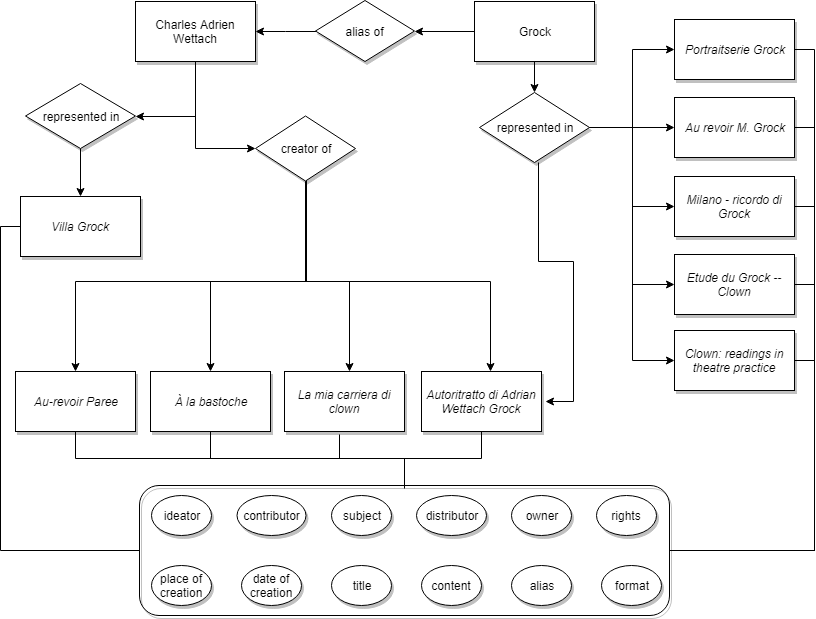

The diagram above was exported from draw.io. Its source (the exported page's mxGraphModel, read from the mxfile embedded in the PNG):
<mxGraphModel dx="820" dy="384" grid="1" gridSize="10" guides="1" tooltips="1" connect="1" arrows="1" fold="1" page="1" pageScale="1" pageWidth="827" pageHeight="1169" math="0" shadow="0">
  <root>
    <mxCell id="0" />
    <mxCell id="1" parent="0" />
    <mxCell id="dW90JNrAf8ySIvLsogs--17" style="edgeStyle=orthogonalEdgeStyle;rounded=0;orthogonalLoop=1;jettySize=auto;html=1;exitX=0.5;exitY=1;exitDx=0;exitDy=0;entryX=0;entryY=0.5;entryDx=0;entryDy=0;" parent="1" source="dW90JNrAf8ySIvLsogs--1" target="dW90JNrAf8ySIvLsogs--4" edge="1">
      <mxGeometry relative="1" as="geometry" />
    </mxCell>
    <mxCell id="dW90JNrAf8ySIvLsogs--39" style="edgeStyle=orthogonalEdgeStyle;rounded=0;orthogonalLoop=1;jettySize=auto;html=1;exitX=0.5;exitY=1;exitDx=0;exitDy=0;entryX=1;entryY=0.5;entryDx=0;entryDy=0;" parent="1" source="dW90JNrAf8ySIvLsogs--1" target="dW90JNrAf8ySIvLsogs--5" edge="1">
      <mxGeometry relative="1" as="geometry" />
    </mxCell>
    <mxCell id="dW90JNrAf8ySIvLsogs--1" value="Charles Adrien Wettach" style="rounded=0;whiteSpace=wrap;html=1;shadow=1;" parent="1" vertex="1">
      <mxGeometry x="141" y="36" width="120" height="60" as="geometry" />
    </mxCell>
    <mxCell id="dW90JNrAf8ySIvLsogs--23" style="edgeStyle=orthogonalEdgeStyle;rounded=0;orthogonalLoop=1;jettySize=auto;html=1;exitX=0.5;exitY=1;exitDx=0;exitDy=0;entryX=0.5;entryY=0;entryDx=0;entryDy=0;" parent="1" source="dW90JNrAf8ySIvLsogs--3" target="dW90JNrAf8ySIvLsogs--7" edge="1">
      <mxGeometry relative="1" as="geometry" />
    </mxCell>
    <mxCell id="X7qu85soDhBztNDcefVJ-3" style="edgeStyle=orthogonalEdgeStyle;rounded=0;orthogonalLoop=1;jettySize=auto;html=1;entryX=1;entryY=0.5;entryDx=0;entryDy=0;" edge="1" parent="1" source="dW90JNrAf8ySIvLsogs--3" target="X7qu85soDhBztNDcefVJ-2">
      <mxGeometry relative="1" as="geometry" />
    </mxCell>
    <mxCell id="dW90JNrAf8ySIvLsogs--3" value="Grock" style="rounded=0;whiteSpace=wrap;html=1;shadow=1;" parent="1" vertex="1">
      <mxGeometry x="480" y="36" width="120" height="60" as="geometry" />
    </mxCell>
    <mxCell id="dW90JNrAf8ySIvLsogs--13" style="edgeStyle=orthogonalEdgeStyle;rounded=0;orthogonalLoop=1;jettySize=auto;html=1;exitX=0.5;exitY=1;exitDx=0;exitDy=0;entryX=0.5;entryY=0;entryDx=0;entryDy=0;" parent="1" source="dW90JNrAf8ySIvLsogs--4" target="dW90JNrAf8ySIvLsogs--9" edge="1">
      <mxGeometry relative="1" as="geometry">
        <Array as="points">
          <mxPoint x="311" y="316" />
          <mxPoint x="81" y="316" />
        </Array>
      </mxGeometry>
    </mxCell>
    <mxCell id="dW90JNrAf8ySIvLsogs--14" style="edgeStyle=orthogonalEdgeStyle;rounded=0;orthogonalLoop=1;jettySize=auto;html=1;exitX=0.5;exitY=1;exitDx=0;exitDy=0;entryX=0.5;entryY=0;entryDx=0;entryDy=0;" parent="1" source="dW90JNrAf8ySIvLsogs--4" target="dW90JNrAf8ySIvLsogs--10" edge="1">
      <mxGeometry relative="1" as="geometry">
        <Array as="points">
          <mxPoint x="312" y="316" />
          <mxPoint x="216" y="316" />
        </Array>
      </mxGeometry>
    </mxCell>
    <mxCell id="dW90JNrAf8ySIvLsogs--15" style="edgeStyle=orthogonalEdgeStyle;rounded=0;orthogonalLoop=1;jettySize=auto;html=1;exitX=0.5;exitY=1;exitDx=0;exitDy=0;entryX=0.5;entryY=0;entryDx=0;entryDy=0;" parent="1" edge="1">
      <mxGeometry relative="1" as="geometry">
        <mxPoint x="310.52941176470586" y="183.2941176470589" as="sourcePoint" />
        <mxPoint x="355.2352941176471" y="405.6470588235294" as="targetPoint" />
        <Array as="points">
          <mxPoint x="312" y="183" />
          <mxPoint x="312" y="316" />
          <mxPoint x="355" y="316" />
        </Array>
      </mxGeometry>
    </mxCell>
    <mxCell id="dW90JNrAf8ySIvLsogs--16" style="edgeStyle=orthogonalEdgeStyle;rounded=0;orthogonalLoop=1;jettySize=auto;html=1;exitX=0.5;exitY=1;exitDx=0;exitDy=0;" parent="1" source="dW90JNrAf8ySIvLsogs--4" edge="1">
      <mxGeometry relative="1" as="geometry">
        <mxPoint x="496" y="406" as="targetPoint" />
        <Array as="points">
          <mxPoint x="312" y="316" />
          <mxPoint x="496" y="316" />
        </Array>
      </mxGeometry>
    </mxCell>
    <mxCell id="dW90JNrAf8ySIvLsogs--4" value="creator of" style="rhombus;whiteSpace=wrap;html=1;shadow=1;" parent="1" vertex="1">
      <mxGeometry x="261" y="150.5" width="100" height="65" as="geometry" />
    </mxCell>
    <mxCell id="dW90JNrAf8ySIvLsogs--20" style="edgeStyle=orthogonalEdgeStyle;rounded=0;orthogonalLoop=1;jettySize=auto;html=1;exitX=0.5;exitY=1;exitDx=0;exitDy=0;entryX=0.5;entryY=0;entryDx=0;entryDy=0;" parent="1" source="dW90JNrAf8ySIvLsogs--5" target="dW90JNrAf8ySIvLsogs--8" edge="1">
      <mxGeometry relative="1" as="geometry" />
    </mxCell>
    <mxCell id="dW90JNrAf8ySIvLsogs--5" value="represented in" style="rhombus;whiteSpace=wrap;html=1;shadow=1;" parent="1" vertex="1">
      <mxGeometry x="31" y="118" width="110" height="65" as="geometry" />
    </mxCell>
    <mxCell id="dW90JNrAf8ySIvLsogs--31" style="edgeStyle=orthogonalEdgeStyle;rounded=0;orthogonalLoop=1;jettySize=auto;html=1;exitX=1;exitY=0.5;exitDx=0;exitDy=0;entryX=0;entryY=0.5;entryDx=0;entryDy=0;" parent="1" source="dW90JNrAf8ySIvLsogs--7" target="dW90JNrAf8ySIvLsogs--25" edge="1">
      <mxGeometry relative="1" as="geometry" />
    </mxCell>
    <mxCell id="dW90JNrAf8ySIvLsogs--32" style="edgeStyle=orthogonalEdgeStyle;rounded=0;orthogonalLoop=1;jettySize=auto;html=1;exitX=1;exitY=0.5;exitDx=0;exitDy=0;entryX=0;entryY=0.5;entryDx=0;entryDy=0;" parent="1" source="dW90JNrAf8ySIvLsogs--7" target="dW90JNrAf8ySIvLsogs--26" edge="1">
      <mxGeometry relative="1" as="geometry" />
    </mxCell>
    <mxCell id="dW90JNrAf8ySIvLsogs--33" style="edgeStyle=orthogonalEdgeStyle;rounded=0;orthogonalLoop=1;jettySize=auto;html=1;exitX=1;exitY=0.5;exitDx=0;exitDy=0;entryX=0;entryY=0.5;entryDx=0;entryDy=0;" parent="1" source="dW90JNrAf8ySIvLsogs--7" target="dW90JNrAf8ySIvLsogs--28" edge="1">
      <mxGeometry relative="1" as="geometry" />
    </mxCell>
    <mxCell id="dW90JNrAf8ySIvLsogs--34" style="edgeStyle=orthogonalEdgeStyle;rounded=0;orthogonalLoop=1;jettySize=auto;html=1;exitX=1;exitY=0.5;exitDx=0;exitDy=0;entryX=0;entryY=0.5;entryDx=0;entryDy=0;" parent="1" source="dW90JNrAf8ySIvLsogs--7" target="dW90JNrAf8ySIvLsogs--29" edge="1">
      <mxGeometry relative="1" as="geometry" />
    </mxCell>
    <mxCell id="dW90JNrAf8ySIvLsogs--35" style="edgeStyle=orthogonalEdgeStyle;rounded=0;orthogonalLoop=1;jettySize=auto;html=1;exitX=0.5;exitY=1;exitDx=0;exitDy=0;entryX=1;entryY=0.5;entryDx=0;entryDy=0;shadow=0;" parent="1" edge="1">
      <mxGeometry relative="1" as="geometry">
        <mxPoint x="543.5294117647059" y="197.41176470588232" as="sourcePoint" />
        <mxPoint x="550.5882352941178" y="436.2352941176471" as="targetPoint" />
        <Array as="points">
          <mxPoint x="544" y="296" />
          <mxPoint x="579" y="296" />
          <mxPoint x="579" y="436" />
        </Array>
      </mxGeometry>
    </mxCell>
    <mxCell id="dW90JNrAf8ySIvLsogs--45" style="edgeStyle=orthogonalEdgeStyle;rounded=0;orthogonalLoop=1;jettySize=auto;html=1;exitX=1;exitY=0.5;exitDx=0;exitDy=0;entryX=0;entryY=0.5;entryDx=0;entryDy=0;" parent="1" source="dW90JNrAf8ySIvLsogs--7" target="dW90JNrAf8ySIvLsogs--27" edge="1">
      <mxGeometry relative="1" as="geometry" />
    </mxCell>
    <mxCell id="dW90JNrAf8ySIvLsogs--7" value="represented in" style="rhombus;whiteSpace=wrap;html=1;shadow=1;" parent="1" vertex="1">
      <mxGeometry x="485" y="127" width="110" height="70" as="geometry" />
    </mxCell>
    <mxCell id="dW90JNrAf8ySIvLsogs--118" style="edgeStyle=orthogonalEdgeStyle;rounded=0;orthogonalLoop=1;jettySize=auto;html=1;exitX=0;exitY=0.5;exitDx=0;exitDy=0;entryX=0;entryY=0.5;entryDx=0;entryDy=0;shadow=0;endArrow=none;endFill=0;" parent="1" source="dW90JNrAf8ySIvLsogs--8" target="dW90JNrAf8ySIvLsogs--112" edge="1">
      <mxGeometry relative="1" as="geometry" />
    </mxCell>
    <mxCell id="dW90JNrAf8ySIvLsogs--8" value="&lt;i&gt;Villa Grock&lt;/i&gt;" style="rounded=0;whiteSpace=wrap;html=1;shadow=1;" parent="1" vertex="1">
      <mxGeometry x="26" y="231" width="120" height="60" as="geometry" />
    </mxCell>
    <mxCell id="dW90JNrAf8ySIvLsogs--117" style="edgeStyle=orthogonalEdgeStyle;rounded=0;orthogonalLoop=1;jettySize=auto;html=1;exitX=0.5;exitY=1;exitDx=0;exitDy=0;entryX=0.5;entryY=0;entryDx=0;entryDy=0;shadow=0;endArrow=none;endFill=0;" parent="1" source="dW90JNrAf8ySIvLsogs--9" target="dW90JNrAf8ySIvLsogs--112" edge="1">
      <mxGeometry relative="1" as="geometry" />
    </mxCell>
    <mxCell id="dW90JNrAf8ySIvLsogs--9" value="&lt;i&gt;Au-revoir Paree&lt;/i&gt;" style="rounded=0;whiteSpace=wrap;html=1;shadow=1;" parent="1" vertex="1">
      <mxGeometry x="21" y="406" width="120" height="60" as="geometry" />
    </mxCell>
    <mxCell id="dW90JNrAf8ySIvLsogs--119" style="edgeStyle=orthogonalEdgeStyle;rounded=0;orthogonalLoop=1;jettySize=auto;html=1;exitX=0.5;exitY=1;exitDx=0;exitDy=0;shadow=0;endArrow=none;endFill=0;" parent="1" source="dW90JNrAf8ySIvLsogs--10" target="dW90JNrAf8ySIvLsogs--112" edge="1">
      <mxGeometry relative="1" as="geometry" />
    </mxCell>
    <mxCell id="dW90JNrAf8ySIvLsogs--10" value="&lt;span&gt;&lt;i&gt;À la bastoche&lt;/i&gt;&lt;/span&gt;" style="rounded=0;whiteSpace=wrap;html=1;shadow=1;" parent="1" vertex="1">
      <mxGeometry x="156" y="406" width="120" height="60" as="geometry" />
    </mxCell>
    <mxCell id="dW90JNrAf8ySIvLsogs--120" style="edgeStyle=orthogonalEdgeStyle;rounded=0;orthogonalLoop=1;jettySize=auto;html=1;exitX=0.5;exitY=1;exitDx=0;exitDy=0;shadow=0;endArrow=none;endFill=0;" parent="1" edge="1">
      <mxGeometry relative="1" as="geometry">
        <mxPoint x="410" y="523" as="targetPoint" />
        <mxPoint x="344.9411764705883" y="468.6470588235294" as="sourcePoint" />
        <Array as="points">
          <mxPoint x="345" y="493" />
          <mxPoint x="410" y="493" />
        </Array>
      </mxGeometry>
    </mxCell>
    <mxCell id="dW90JNrAf8ySIvLsogs--11" value="&lt;i&gt;La mia carriera di clown&lt;/i&gt;" style="rounded=0;whiteSpace=wrap;html=1;shadow=1;" parent="1" vertex="1">
      <mxGeometry x="290" y="406" width="120" height="60" as="geometry" />
    </mxCell>
    <mxCell id="dW90JNrAf8ySIvLsogs--121" style="edgeStyle=orthogonalEdgeStyle;rounded=0;orthogonalLoop=1;jettySize=auto;html=1;exitX=0.5;exitY=1;exitDx=0;exitDy=0;entryX=0.5;entryY=0;entryDx=0;entryDy=0;shadow=0;endArrow=none;endFill=0;" parent="1" source="dW90JNrAf8ySIvLsogs--12" target="dW90JNrAf8ySIvLsogs--112" edge="1">
      <mxGeometry relative="1" as="geometry" />
    </mxCell>
    <mxCell id="dW90JNrAf8ySIvLsogs--12" value="&lt;span&gt;&lt;i&gt;Autoritratto di Adrian Wettach Grock&lt;/i&gt;&lt;/span&gt;" style="rounded=0;whiteSpace=wrap;html=1;shadow=1;" parent="1" vertex="1">
      <mxGeometry x="427" y="406" width="120" height="60" as="geometry" />
    </mxCell>
    <mxCell id="dW90JNrAf8ySIvLsogs--126" style="edgeStyle=orthogonalEdgeStyle;rounded=0;orthogonalLoop=1;jettySize=auto;html=1;exitX=1;exitY=0.5;exitDx=0;exitDy=0;entryX=1;entryY=0.5;entryDx=0;entryDy=0;shadow=0;endArrow=none;endFill=0;" parent="1" source="dW90JNrAf8ySIvLsogs--25" target="dW90JNrAf8ySIvLsogs--112" edge="1">
      <mxGeometry relative="1" as="geometry" />
    </mxCell>
    <mxCell id="dW90JNrAf8ySIvLsogs--25" value="&lt;i&gt;Portraitserie Grock&lt;/i&gt;" style="rounded=0;whiteSpace=wrap;html=1;shadow=1;" parent="1" vertex="1">
      <mxGeometry x="680" y="54" width="120" height="60" as="geometry" />
    </mxCell>
    <mxCell id="dW90JNrAf8ySIvLsogs--125" style="edgeStyle=orthogonalEdgeStyle;rounded=0;orthogonalLoop=1;jettySize=auto;html=1;exitX=1;exitY=0.5;exitDx=0;exitDy=0;entryX=1;entryY=0.5;entryDx=0;entryDy=0;shadow=0;endArrow=none;endFill=0;" parent="1" source="dW90JNrAf8ySIvLsogs--26" target="dW90JNrAf8ySIvLsogs--112" edge="1">
      <mxGeometry relative="1" as="geometry" />
    </mxCell>
    <mxCell id="dW90JNrAf8ySIvLsogs--26" value="&lt;i&gt;Au revoir M. Grock&lt;/i&gt;" style="rounded=0;whiteSpace=wrap;html=1;shadow=1;" parent="1" vertex="1">
      <mxGeometry x="680" y="132" width="120" height="60" as="geometry" />
    </mxCell>
    <mxCell id="dW90JNrAf8ySIvLsogs--124" style="edgeStyle=orthogonalEdgeStyle;rounded=0;orthogonalLoop=1;jettySize=auto;html=1;exitX=1;exitY=0.5;exitDx=0;exitDy=0;entryX=1;entryY=0.5;entryDx=0;entryDy=0;shadow=0;endArrow=none;endFill=0;" parent="1" source="dW90JNrAf8ySIvLsogs--27" target="dW90JNrAf8ySIvLsogs--112" edge="1">
      <mxGeometry relative="1" as="geometry" />
    </mxCell>
    <mxCell id="dW90JNrAf8ySIvLsogs--27" value="&lt;i&gt;Milano - ricordo di Grock&lt;/i&gt;" style="rounded=0;whiteSpace=wrap;html=1;shadow=1;" parent="1" vertex="1">
      <mxGeometry x="680" y="211" width="120" height="60" as="geometry" />
    </mxCell>
    <mxCell id="dW90JNrAf8ySIvLsogs--123" style="edgeStyle=orthogonalEdgeStyle;rounded=0;orthogonalLoop=1;jettySize=auto;html=1;exitX=1;exitY=0.5;exitDx=0;exitDy=0;entryX=1;entryY=0.5;entryDx=0;entryDy=0;shadow=0;endArrow=none;endFill=0;" parent="1" source="dW90JNrAf8ySIvLsogs--28" target="dW90JNrAf8ySIvLsogs--112" edge="1">
      <mxGeometry relative="1" as="geometry" />
    </mxCell>
    <mxCell id="dW90JNrAf8ySIvLsogs--28" value="&lt;i&gt;Etude du Grock -- Clown&lt;/i&gt;" style="rounded=0;whiteSpace=wrap;html=1;shadow=1;" parent="1" vertex="1">
      <mxGeometry x="680" y="289" width="120" height="60" as="geometry" />
    </mxCell>
    <mxCell id="dW90JNrAf8ySIvLsogs--29" value="&lt;span&gt;&lt;i&gt;Clown: readings in theatre practice&lt;/i&gt;&lt;/span&gt;" style="rounded=0;whiteSpace=wrap;html=1;shadow=1;" parent="1" vertex="1">
      <mxGeometry x="680" y="365" width="120" height="60" as="geometry" />
    </mxCell>
    <mxCell id="dW90JNrAf8ySIvLsogs--51" value="ideator" style="ellipse;whiteSpace=wrap;html=1;shadow=1;" parent="1" vertex="1">
      <mxGeometry x="157" y="530" width="60" height="40" as="geometry" />
    </mxCell>
    <mxCell id="dW90JNrAf8ySIvLsogs--62" value="place of creation" style="ellipse;whiteSpace=wrap;html=1;shadow=1;" parent="1" vertex="1">
      <mxGeometry x="157" y="600" width="60" height="40" as="geometry" />
    </mxCell>
    <mxCell id="dW90JNrAf8ySIvLsogs--66" value="title" style="ellipse;whiteSpace=wrap;html=1;shadow=1;" parent="1" vertex="1">
      <mxGeometry x="337" y="600" width="60" height="40" as="geometry" />
    </mxCell>
    <mxCell id="dW90JNrAf8ySIvLsogs--64" value="date of creation" style="ellipse;whiteSpace=wrap;html=1;shadow=1;" parent="1" vertex="1">
      <mxGeometry x="247" y="600" width="60" height="40" as="geometry" />
    </mxCell>
    <mxCell id="dW90JNrAf8ySIvLsogs--68" value="content" style="ellipse;whiteSpace=wrap;html=1;shadow=1;" parent="1" vertex="1">
      <mxGeometry x="427" y="600" width="60" height="40" as="geometry" />
    </mxCell>
    <mxCell id="dW90JNrAf8ySIvLsogs--70" value="format" style="ellipse;whiteSpace=wrap;html=1;shadow=1;" parent="1" vertex="1">
      <mxGeometry x="607" y="600" width="60" height="40" as="geometry" />
    </mxCell>
    <mxCell id="dW90JNrAf8ySIvLsogs--73" value="alias" style="ellipse;whiteSpace=wrap;html=1;shadow=1;" parent="1" vertex="1">
      <mxGeometry x="517" y="600" width="60" height="40" as="geometry" />
    </mxCell>
    <mxCell id="dW90JNrAf8ySIvLsogs--58" value="owner" style="ellipse;whiteSpace=wrap;html=1;shadow=1;" parent="1" vertex="1">
      <mxGeometry x="517" y="530" width="60" height="40" as="geometry" />
    </mxCell>
    <mxCell id="dW90JNrAf8ySIvLsogs--60" value="rights" style="ellipse;whiteSpace=wrap;html=1;shadow=1;" parent="1" vertex="1">
      <mxGeometry x="602" y="530" width="60" height="40" as="geometry" />
    </mxCell>
    <mxCell id="dW90JNrAf8ySIvLsogs--52" value="contributor" style="ellipse;whiteSpace=wrap;html=1;shadow=1;" parent="1" vertex="1">
      <mxGeometry x="242.5" y="530" width="69" height="40" as="geometry" />
    </mxCell>
    <mxCell id="dW90JNrAf8ySIvLsogs--54" value="distributor" style="ellipse;whiteSpace=wrap;html=1;shadow=1;" parent="1" vertex="1">
      <mxGeometry x="422" y="530" width="70" height="40" as="geometry" />
    </mxCell>
    <mxCell id="dW90JNrAf8ySIvLsogs--56" value="subject" style="ellipse;whiteSpace=wrap;html=1;shadow=1;" parent="1" vertex="1">
      <mxGeometry x="337" y="530" width="60" height="40" as="geometry" />
    </mxCell>
    <mxCell id="dW90JNrAf8ySIvLsogs--113" style="edgeStyle=orthogonalEdgeStyle;rounded=0;orthogonalLoop=1;jettySize=auto;html=1;entryX=1;entryY=0.5;entryDx=0;entryDy=0;shadow=0;endArrow=none;endFill=0;" parent="1" source="dW90JNrAf8ySIvLsogs--112" target="dW90JNrAf8ySIvLsogs--29" edge="1">
      <mxGeometry relative="1" as="geometry" />
    </mxCell>
    <mxCell id="dW90JNrAf8ySIvLsogs--112" value="" style="rounded=1;whiteSpace=wrap;html=1;shadow=1;fillColor=none;" parent="1" vertex="1">
      <mxGeometry x="145" y="520" width="530" height="130" as="geometry" />
    </mxCell>
    <mxCell id="X7qu85soDhBztNDcefVJ-4" style="edgeStyle=orthogonalEdgeStyle;rounded=0;orthogonalLoop=1;jettySize=auto;html=1;entryX=1;entryY=0.5;entryDx=0;entryDy=0;" edge="1" parent="1" source="X7qu85soDhBztNDcefVJ-2" target="dW90JNrAf8ySIvLsogs--1">
      <mxGeometry relative="1" as="geometry" />
    </mxCell>
    <mxCell id="X7qu85soDhBztNDcefVJ-2" value="alias of" style="rhombus;whiteSpace=wrap;html=1;shadow=1;" vertex="1" parent="1">
      <mxGeometry x="321" y="35" width="99" height="61" as="geometry" />
    </mxCell>
  </root>
</mxGraphModel>